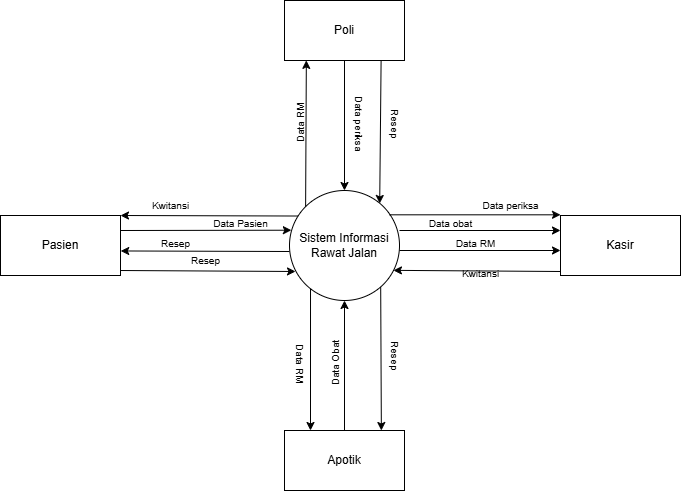

The diagram above was exported from draw.io. Its source (the exported page's mxGraphModel, read from the mxfile embedded in the PNG):
<mxGraphModel dx="724" dy="426" grid="1" gridSize="10" guides="1" tooltips="1" connect="1" arrows="1" fold="1" page="1" pageScale="1" pageWidth="827" pageHeight="1169" math="0" shadow="0">
  <root>
    <mxCell id="0" />
    <mxCell id="1" parent="0" />
    <mxCell id="q2Yi7-G5bMUu5Tvu1v_i-1" value="Sistem Informasi Rawat Jalan" style="ellipse;whiteSpace=wrap;html=1;aspect=fixed;" parent="1" vertex="1">
      <mxGeometry x="359" y="270" width="110" height="110" as="geometry" />
    </mxCell>
    <mxCell id="q2Yi7-G5bMUu5Tvu1v_i-3" value="Pasien" style="rounded=0;whiteSpace=wrap;html=1;" parent="1" vertex="1">
      <mxGeometry x="70" y="295" width="120" height="60" as="geometry" />
    </mxCell>
    <mxCell id="q2Yi7-G5bMUu5Tvu1v_i-4" value="Poli" style="rounded=0;whiteSpace=wrap;html=1;" parent="1" vertex="1">
      <mxGeometry x="354" y="80" width="120" height="60" as="geometry" />
    </mxCell>
    <mxCell id="q2Yi7-G5bMUu5Tvu1v_i-5" value="Apotik" style="rounded=0;whiteSpace=wrap;html=1;" parent="1" vertex="1">
      <mxGeometry x="354" y="510" width="120" height="60" as="geometry" />
    </mxCell>
    <mxCell id="q2Yi7-G5bMUu5Tvu1v_i-6" value="Kasir" style="rounded=0;whiteSpace=wrap;html=1;" parent="1" vertex="1">
      <mxGeometry x="630" y="295" width="120" height="60" as="geometry" />
    </mxCell>
    <mxCell id="q2Yi7-G5bMUu5Tvu1v_i-7" value="" style="endArrow=classic;html=1;rounded=0;entryX=1;entryY=0;entryDx=0;entryDy=0;exitX=0.078;exitY=0.232;exitDx=0;exitDy=0;exitPerimeter=0;" parent="1" source="q2Yi7-G5bMUu5Tvu1v_i-1" target="q2Yi7-G5bMUu5Tvu1v_i-3" edge="1">
      <mxGeometry width="50" height="50" relative="1" as="geometry">
        <mxPoint x="300" y="330" as="sourcePoint" />
        <mxPoint x="350" y="280" as="targetPoint" />
      </mxGeometry>
    </mxCell>
    <mxCell id="q2Yi7-G5bMUu5Tvu1v_i-8" value="" style="endArrow=classic;html=1;rounded=0;entryX=1.002;entryY=0.591;entryDx=0;entryDy=0;exitX=0.056;exitY=0.233;exitDx=0;exitDy=0;exitPerimeter=0;entryPerimeter=0;" parent="1" target="q2Yi7-G5bMUu5Tvu1v_i-3" edge="1">
      <mxGeometry width="50" height="50" relative="1" as="geometry">
        <mxPoint x="359" y="331" as="sourcePoint" />
        <mxPoint x="184" y="330" as="targetPoint" />
      </mxGeometry>
    </mxCell>
    <mxCell id="q2Yi7-G5bMUu5Tvu1v_i-9" value="" style="endArrow=classic;html=1;rounded=0;exitX=0.056;exitY=0.233;exitDx=0;exitDy=0;exitPerimeter=0;entryX=0.017;entryY=0.361;entryDx=0;entryDy=0;entryPerimeter=0;" parent="1" target="q2Yi7-G5bMUu5Tvu1v_i-1" edge="1">
      <mxGeometry width="50" height="50" relative="1" as="geometry">
        <mxPoint x="190" y="310" as="sourcePoint" />
        <mxPoint x="360" y="310" as="targetPoint" />
      </mxGeometry>
    </mxCell>
    <mxCell id="q2Yi7-G5bMUu5Tvu1v_i-10" value="" style="endArrow=classic;html=1;rounded=0;entryX=1;entryY=0;entryDx=0;entryDy=0;exitX=0.056;exitY=0.233;exitDx=0;exitDy=0;exitPerimeter=0;" parent="1" edge="1">
      <mxGeometry width="50" height="50" relative="1" as="geometry">
        <mxPoint x="190" y="350" as="sourcePoint" />
        <mxPoint x="365" y="351" as="targetPoint" />
      </mxGeometry>
    </mxCell>
    <mxCell id="q2Yi7-G5bMUu5Tvu1v_i-11" value="" style="endArrow=classic;html=1;rounded=0;entryX=0.182;entryY=0.998;entryDx=0;entryDy=0;exitX=0;exitY=0;exitDx=0;exitDy=0;entryPerimeter=0;" parent="1" source="q2Yi7-G5bMUu5Tvu1v_i-1" target="q2Yi7-G5bMUu5Tvu1v_i-4" edge="1">
      <mxGeometry width="50" height="50" relative="1" as="geometry">
        <mxPoint x="326" y="210" as="sourcePoint" />
        <mxPoint x="501" y="211" as="targetPoint" />
      </mxGeometry>
    </mxCell>
    <mxCell id="q2Yi7-G5bMUu5Tvu1v_i-12" value="" style="endArrow=classic;html=1;rounded=0;exitX=0.5;exitY=1;exitDx=0;exitDy=0;entryX=0.5;entryY=0;entryDx=0;entryDy=0;" parent="1" source="q2Yi7-G5bMUu5Tvu1v_i-4" target="q2Yi7-G5bMUu5Tvu1v_i-1" edge="1">
      <mxGeometry width="50" height="50" relative="1" as="geometry">
        <mxPoint x="340" y="210" as="sourcePoint" />
        <mxPoint x="410" y="270" as="targetPoint" />
      </mxGeometry>
    </mxCell>
    <mxCell id="q2Yi7-G5bMUu5Tvu1v_i-13" value="" style="endArrow=classic;html=1;rounded=0;entryX=0.82;entryY=0.118;entryDx=0;entryDy=0;entryPerimeter=0;exitX=0.805;exitY=0.999;exitDx=0;exitDy=0;exitPerimeter=0;" parent="1" source="q2Yi7-G5bMUu5Tvu1v_i-4" target="q2Yi7-G5bMUu5Tvu1v_i-1" edge="1">
      <mxGeometry width="50" height="50" relative="1" as="geometry">
        <mxPoint x="438.7999999999997" y="282.9200000000001" as="sourcePoint" />
        <mxPoint x="448.7999999999997" y="142.92000000000007" as="targetPoint" />
      </mxGeometry>
    </mxCell>
    <mxCell id="-zNvrLGTttZ8sohMXTKI-3" value="" style="endArrow=classic;html=1;rounded=0;exitX=0.191;exitY=0.893;exitDx=0;exitDy=0;exitPerimeter=0;" edge="1" parent="1" source="q2Yi7-G5bMUu5Tvu1v_i-1">
      <mxGeometry width="50" height="50" relative="1" as="geometry">
        <mxPoint x="380" y="370" as="sourcePoint" />
        <mxPoint x="380" y="510" as="targetPoint" />
      </mxGeometry>
    </mxCell>
    <mxCell id="-zNvrLGTttZ8sohMXTKI-5" value="" style="endArrow=classic;html=1;rounded=0;entryX=0.735;entryY=-0.008;entryDx=0;entryDy=0;entryPerimeter=0;exitX=0.829;exitY=0.876;exitDx=0;exitDy=0;exitPerimeter=0;" edge="1" parent="1" source="q2Yi7-G5bMUu5Tvu1v_i-1">
      <mxGeometry width="50" height="50" relative="1" as="geometry">
        <mxPoint x="450.00000000000006" y="377.58000000000004" as="sourcePoint" />
        <mxPoint x="450.86000000000007" y="510" as="targetPoint" />
      </mxGeometry>
    </mxCell>
    <mxCell id="-zNvrLGTttZ8sohMXTKI-6" value="" style="endArrow=classic;html=1;rounded=0;entryX=0.5;entryY=1;entryDx=0;entryDy=0;exitX=0.5;exitY=0;exitDx=0;exitDy=0;" edge="1" parent="1" source="q2Yi7-G5bMUu5Tvu1v_i-5" target="q2Yi7-G5bMUu5Tvu1v_i-1">
      <mxGeometry width="50" height="50" relative="1" as="geometry">
        <mxPoint x="415.25" y="510" as="sourcePoint" />
        <mxPoint x="413.99999999999994" y="365.80999999999995" as="targetPoint" />
      </mxGeometry>
    </mxCell>
    <mxCell id="-zNvrLGTttZ8sohMXTKI-7" value="" style="endArrow=classic;html=1;rounded=0;exitX=0.056;exitY=0.233;exitDx=0;exitDy=0;exitPerimeter=0;" edge="1" parent="1">
      <mxGeometry width="50" height="50" relative="1" as="geometry">
        <mxPoint x="469" y="310" as="sourcePoint" />
        <mxPoint x="630" y="310" as="targetPoint" />
      </mxGeometry>
    </mxCell>
    <mxCell id="-zNvrLGTttZ8sohMXTKI-8" value="" style="endArrow=classic;html=1;rounded=0;exitX=0.056;exitY=0.233;exitDx=0;exitDy=0;exitPerimeter=0;" edge="1" parent="1">
      <mxGeometry width="50" height="50" relative="1" as="geometry">
        <mxPoint x="469" y="330" as="sourcePoint" />
        <mxPoint x="630" y="330" as="targetPoint" />
      </mxGeometry>
    </mxCell>
    <mxCell id="-zNvrLGTttZ8sohMXTKI-9" value="" style="endArrow=classic;html=1;rounded=0;exitX=0.078;exitY=0.232;exitDx=0;exitDy=0;exitPerimeter=0;entryX=0.945;entryY=0.726;entryDx=0;entryDy=0;entryPerimeter=0;" edge="1" parent="1" target="q2Yi7-G5bMUu5Tvu1v_i-1">
      <mxGeometry width="50" height="50" relative="1" as="geometry">
        <mxPoint x="630" y="351" as="sourcePoint" />
        <mxPoint x="470" y="350" as="targetPoint" />
      </mxGeometry>
    </mxCell>
    <mxCell id="-zNvrLGTttZ8sohMXTKI-10" value="" style="endArrow=classic;html=1;rounded=0;exitX=0.056;exitY=0.233;exitDx=0;exitDy=0;exitPerimeter=0;entryX=0.017;entryY=0.361;entryDx=0;entryDy=0;entryPerimeter=0;" edge="1" parent="1">
      <mxGeometry width="50" height="50" relative="1" as="geometry">
        <mxPoint x="459" y="294.31" as="sourcePoint" />
        <mxPoint x="630" y="294.31" as="targetPoint" />
      </mxGeometry>
    </mxCell>
    <mxCell id="-zNvrLGTttZ8sohMXTKI-11" value="&lt;font style=&quot;font-size: 10px;&quot;&gt;Kwitansi&lt;/font&gt;" style="text;html=1;align=center;verticalAlign=middle;resizable=0;points=[];autosize=1;strokeColor=none;fillColor=none;" vertex="1" parent="1">
      <mxGeometry x="210" y="270" width="60" height="30" as="geometry" />
    </mxCell>
    <mxCell id="-zNvrLGTttZ8sohMXTKI-12" value="&lt;font style=&quot;font-size: 10px;&quot;&gt;Resep&lt;/font&gt;" style="text;html=1;align=center;verticalAlign=middle;resizable=0;points=[];autosize=1;strokeColor=none;fillColor=none;" vertex="1" parent="1">
      <mxGeometry x="220" y="308" width="50" height="30" as="geometry" />
    </mxCell>
    <mxCell id="-zNvrLGTttZ8sohMXTKI-13" value="&lt;font style=&quot;font-size: 10px;&quot;&gt;Data Pasien&lt;/font&gt;" style="text;html=1;align=center;verticalAlign=middle;resizable=0;points=[];autosize=1;strokeColor=none;fillColor=none;" vertex="1" parent="1">
      <mxGeometry x="270" y="288" width="80" height="30" as="geometry" />
    </mxCell>
    <mxCell id="-zNvrLGTttZ8sohMXTKI-14" value="&lt;font style=&quot;font-size: 10px;&quot;&gt;Resep&lt;/font&gt;" style="text;html=1;align=center;verticalAlign=middle;resizable=0;points=[];autosize=1;strokeColor=none;fillColor=none;" vertex="1" parent="1">
      <mxGeometry x="250" y="325" width="50" height="30" as="geometry" />
    </mxCell>
    <mxCell id="-zNvrLGTttZ8sohMXTKI-15" value="&lt;font style=&quot;font-size: 10px;&quot;&gt;Data RM&lt;/font&gt;" style="text;html=1;align=center;verticalAlign=middle;resizable=0;points=[];autosize=1;strokeColor=none;fillColor=none;rotation=-90;" vertex="1" parent="1">
      <mxGeometry x="340" y="188" width="60" height="30" as="geometry" />
    </mxCell>
    <mxCell id="-zNvrLGTttZ8sohMXTKI-16" value="&lt;font style=&quot;font-size: 10px;&quot;&gt;Resep&lt;/font&gt;" style="text;html=1;align=center;verticalAlign=middle;resizable=0;points=[];autosize=1;strokeColor=none;fillColor=none;rotation=90;" vertex="1" parent="1">
      <mxGeometry x="440" y="188" width="50" height="30" as="geometry" />
    </mxCell>
    <mxCell id="-zNvrLGTttZ8sohMXTKI-17" value="&lt;font style=&quot;font-size: 10px;&quot;&gt;Data periksa&lt;/font&gt;" style="text;html=1;align=center;verticalAlign=middle;resizable=0;points=[];autosize=1;strokeColor=none;fillColor=none;rotation=90;" vertex="1" parent="1">
      <mxGeometry x="389" y="188" width="80" height="30" as="geometry" />
    </mxCell>
    <mxCell id="-zNvrLGTttZ8sohMXTKI-19" value="&lt;font style=&quot;font-size: 10px;&quot;&gt;Kwitansi&lt;/font&gt;" style="text;html=1;align=center;verticalAlign=middle;resizable=0;points=[];autosize=1;strokeColor=none;fillColor=none;" vertex="1" parent="1">
      <mxGeometry x="520" y="338" width="60" height="30" as="geometry" />
    </mxCell>
    <mxCell id="-zNvrLGTttZ8sohMXTKI-20" value="&lt;font style=&quot;font-size: 10px;&quot;&gt;Data periksa&lt;/font&gt;" style="text;html=1;align=center;verticalAlign=middle;resizable=0;points=[];autosize=1;strokeColor=none;fillColor=none;" vertex="1" parent="1">
      <mxGeometry x="540" y="270" width="80" height="30" as="geometry" />
    </mxCell>
    <mxCell id="-zNvrLGTttZ8sohMXTKI-21" value="&lt;font style=&quot;font-size: 10px;&quot;&gt;Data obat&lt;/font&gt;" style="text;html=1;align=center;verticalAlign=middle;resizable=0;points=[];autosize=1;strokeColor=none;fillColor=none;" vertex="1" parent="1">
      <mxGeometry x="485" y="288" width="70" height="30" as="geometry" />
    </mxCell>
    <mxCell id="-zNvrLGTttZ8sohMXTKI-22" value="&lt;font style=&quot;font-size: 10px;&quot;&gt;Data RM&lt;/font&gt;" style="text;html=1;align=center;verticalAlign=middle;resizable=0;points=[];autosize=1;strokeColor=none;fillColor=none;" vertex="1" parent="1">
      <mxGeometry x="515" y="308" width="60" height="30" as="geometry" />
    </mxCell>
    <mxCell id="-zNvrLGTttZ8sohMXTKI-24" value="&lt;font style=&quot;font-size: 10px;&quot;&gt;Resep&lt;/font&gt;" style="text;html=1;align=center;verticalAlign=middle;resizable=0;points=[];autosize=1;strokeColor=none;fillColor=none;rotation=90;" vertex="1" parent="1">
      <mxGeometry x="440" y="420" width="50" height="30" as="geometry" />
    </mxCell>
    <mxCell id="-zNvrLGTttZ8sohMXTKI-25" value="&lt;font style=&quot;font-size: 10px;&quot;&gt;Data RM&lt;/font&gt;" style="text;html=1;align=center;verticalAlign=middle;resizable=0;points=[];autosize=1;strokeColor=none;fillColor=none;rotation=90;" vertex="1" parent="1">
      <mxGeometry x="340" y="428" width="60" height="30" as="geometry" />
    </mxCell>
    <mxCell id="-zNvrLGTttZ8sohMXTKI-26" value="&lt;font style=&quot;font-size: 10px;&quot;&gt;Data Obat&lt;/font&gt;" style="text;html=1;align=center;verticalAlign=middle;resizable=0;points=[];autosize=1;strokeColor=none;fillColor=none;rotation=270;" vertex="1" parent="1">
      <mxGeometry x="370" y="428" width="70" height="30" as="geometry" />
    </mxCell>
  </root>
</mxGraphModel>